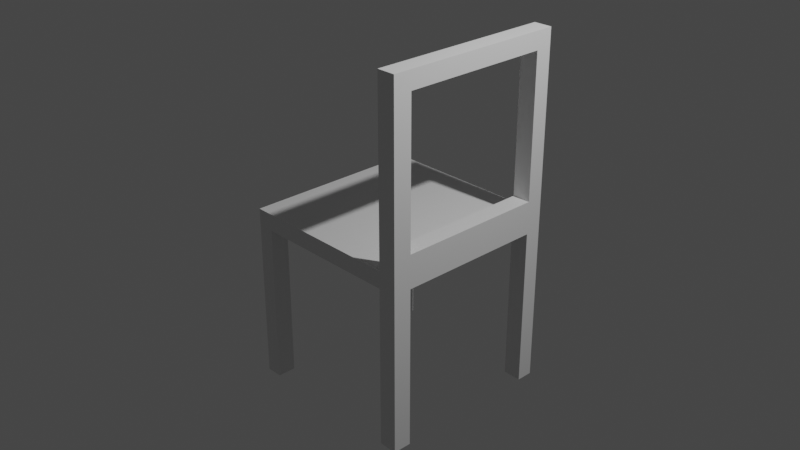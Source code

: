 # Source: chair.blend  (saved by Blender 3.6.13; exported with 4.5.12 LTS)
import bpy
from mathutils import Matrix  # noqa: F401  (used for matrix-valued properties, if any)

bpy.ops.wm.read_factory_settings(use_empty=True)
scene = bpy.context.scene
scene.name = 'Scene'

# ---- collections
col_collection = bpy.data.collections.new('Collection'); scene.collection.children.link(col_collection)

# ---- materials (node trees are filled in below, after node groups)
mat_material = bpy.data.materials.new('Material')
mat_material.alpha_threshold = 0.0
mat_material.use_transparent_shadow = False
mat_material.roughness = 0.5
mat_material.line_color = (0.0, 0.0, 0.0, 1.0)

# ---- material node trees
mat_material.use_nodes = True; mat_material.node_tree.nodes.clear()
_N = mat_material.node_tree.nodes; _L = mat_material.node_tree.links
n0 = _N.new('ShaderNodeOutputMaterial'); n0.name = 'Material Output'; n0.location = (300, 300)
n1 = _N.new('ShaderNodeBsdfPrincipled'); n1.name = 'Principled BSDF'; n1.location = (10, 300)
n1.distribution = 'GGX'
n1.subsurface_method = 'RANDOM_WALK_SKIN'
n1.inputs[3].default_value = 1.45
n1.inputs[27].default_value = (0.0, 0.0, 0.0, 1.0)
n1.inputs[28].default_value = 1.0
_L.new(n1.outputs[0], n0.inputs[0])
n0.is_active_output = True

# ---- world
world_world = bpy.data.worlds.new('World'); scene.world = world_world
world_world.use_nodes = True; world_world.node_tree.nodes.clear()
_N = world_world.node_tree.nodes; _L = world_world.node_tree.links
n0 = _N.new('ShaderNodeOutputWorld'); n0.name = 'World Output'; n0.location = (300, 300)
n1 = _N.new('ShaderNodeBackground'); n1.name = 'Background'; n1.location = (10, 300)
n1.inputs[0].default_value = (0.05088, 0.05088, 0.05088, 1.0)
_L.new(n1.outputs[0], n0.inputs[0])
n0.is_active_output = True
world_world.color = (0.05088, 0.05088, 0.05088)
world_world.use_sun_shadow = False
world_world.sun_shadow_jitter_overblur = 0.0

# ---- cameras
cam_camera = bpy.data.cameras.new('Camera')
cam_camera.clip_end = 100.0
cam_camera.ortho_scale = 7.314

# ---- lights
light_light = bpy.data.lights.new('Light', 'POINT')
light_light.transmission_factor = 0.0
light_light.energy = 1000.0
light_light.shadow_soft_size = 0.1
light_light.shadow_maximum_resolution = 0.006
light_light.use_absolute_resolution = True

# ---- meshes
me_cube = bpy.data.meshes.new('Cube')
me_cube.from_pydata([(1.0, 1.0, 1.0), (1.0, 1.0, -1.0), (1.0, -1.0, 1.0), (1.0, -1.0, -1.0), (-1.0, 1.0, 1.0), (-1.0, 1.0, -1.0), (-1.0, -1.0, 1.0), (-1.0, -1.0, -1.0), (0.8, 1.0, -1.0), (0.8, -1.0, 1.0), (0.8, -1.0, -1.0), (0.8, 1.0, 1.0), (-0.82, 1.0, -1.0), (-0.82, -1.0, 1.0), (-0.82, -1.0, -1.0), (-0.82, 1.0, 1.0), (-1.0, -0.8, -1.0), (1.0, -0.8, 1.0), (-1.0, -0.8, 1.0), (1.0, -0.8, -1.0), (0.8, -0.8, -1.0), (0.8, -0.8, 1.0), (-0.82, -0.8, -1.0), (-0.82, -0.8, 1.0), (-1.0, 0.82, 1.0), (1.0, 0.82, -1.0), (-1.0, 0.82, -1.0), (1.0, 0.82, 1.0), (0.8, 0.82, -1.0), (0.8, 0.82, 1.0), (-0.82, 0.82, -1.0), (-0.82, 0.82, 1.0), (-0.82, -1.0, 19.83), (-1.0, -1.0, 19.83), (1.0, -0.8, 19.83), (1.0, -1.0, 19.83), (-1.0, 0.82, 19.83), (-1.0, 1.0, 19.83), (0.8, 1.0, 19.83), (1.0, 1.0, 19.83), (0.8, -1.0, 19.83), (0.8, -0.8, 19.83), (-0.82, 1.0, 19.83), (-0.82, -0.8, 19.83), (-1.0, -0.8, 19.83), (1.0, 0.82, 19.83), (0.8, 0.82, 19.83), (-0.82, 0.82, 19.83), (0.8, -1.0, -21.65), (1.0, -1.0, -21.65), (1.0, 0.82, -21.65), (1.0, 1.0, -21.65), (0.8, 1.0, -21.65), (0.8, -0.8, -21.65), (1.0, -0.8, -21.65), (0.8, 0.82, -21.65), (0.8, -1.0, -19.58), (0.8, -0.8, -19.58), (0.8, 1.0, -19.58), (0.8, 0.82, -19.58), (1.0, 0.82, -19.58), (1.0, 1.0, -19.58), (1.0, -1.0, -19.58), (1.0, -0.8, -19.58), (0.8, -1.0, -2.858), (0.8, 0.82, -2.858), (1.0, 1.0, -2.858), (1.0, -0.8, -2.858), (0.8, -0.8, -2.858), (0.8, 1.0, -2.858), (1.0, 0.82, -2.858), (1.0, -1.0, -2.858)], [], [(18, 6, 33, 44), (14, 13, 6, 7), (26, 24, 4, 5), (61, 60, 50, 51), (19, 17, 2, 3), (8, 11, 0, 1), (12, 15, 11, 8), (22, 20, 10, 14), (3, 2, 9, 10), (24, 31, 47, 36), (16, 22, 14, 7), (5, 4, 15, 12), (10, 9, 13, 14), (21, 23, 13, 9), (29, 31, 23, 21), (26, 30, 22, 16), (27, 29, 21, 17), (30, 28, 20, 22), (25, 27, 17, 19), (59, 58, 52, 55), (7, 6, 18, 16), (31, 24, 18, 23), (2, 17, 34, 35), (56, 57, 53, 48), (1, 0, 27, 25), (12, 8, 28, 30), (31, 15, 42, 47), (5, 12, 30, 26), (11, 15, 31, 29), (16, 18, 24, 26), (43, 44, 33, 32), (34, 41, 40, 35), (42, 37, 36, 47), (39, 38, 46, 45), (15, 4, 37, 42), (17, 21, 41, 34), (4, 24, 36, 37), (0, 11, 38, 39), (27, 0, 39, 45), (29, 27, 45, 46), (21, 9, 40, 41), (11, 29, 46, 38), (13, 23, 43, 32), (9, 2, 35, 40), (6, 13, 32, 33), (23, 18, 44, 43), (53, 54, 49, 48), (55, 50, 54, 53), (52, 51, 50, 55), (63, 62, 49, 54), (60, 63, 54, 50), (58, 61, 51, 52), (57, 59, 55, 53), (62, 56, 48, 49), (71, 64, 56, 62), (70, 65, 59, 60), (69, 66, 61, 58), (67, 68, 65, 70), (67, 71, 62, 63), (64, 68, 57, 56), (65, 69, 58, 59), (66, 70, 60, 61), (1, 25, 70, 66), (28, 8, 69, 65), (10, 20, 68, 64), (19, 3, 71, 67), (25, 19, 67, 70), (8, 1, 66, 69), (20, 28, 65, 68), (3, 10, 64, 71), (59, 57, 63, 60), (68, 67, 63, 57)])
_uv = me_cube.uv_layers.new(name='UVMap')
_uv.uv.foreach_set('vector', [0.625, 0.025, 0.625, 0.0, 0.625, 0.0, 0.625, 0.025, 0.375, 0.9775, 0.625, 0.9775, 0.625, 1.0, 0.375, 1.0, 0.375, 0.2275, 0.625, 0.2275, 0.625, 0.25, 0.375, 0.25, 0.375, 0.5, 0.375, 0.5225, 0.375, 0.5225, 0.375, 0.5, 0.375, 0.725, 0.625, 0.725, 0.625, 0.75, 0.375, 0.75, 0.375, 0.475, 0.625, 0.475, 0.625, 0.5, 0.375, 0.5, 0.375, 0.2725, 0.625, 0.2725, 0.625, 0.475, 0.375, 0.475, 0.1475, 0.725, 0.35, 0.725, 0.35, 0.75, 0.1475, 0.75, 0.375, 0.75, 0.625, 0.75, 0.625, 0.775, 0.375, 0.775, 0.875, 0.5225, 0.8525, 0.5225, 0.8525, 0.5225, 0.875, 0.5225, 0.125, 0.725, 0.1475, 0.725, 0.1475, 0.75, 0.125, 0.75, 0.375, 0.25, 0.625, 0.25, 0.625, 0.2725, 0.375, 0.2725, 0.375, 0.775, 0.625, 0.775, 0.625, 0.9775, 0.375, 0.9775, 0.65, 0.725, 0.8525, 0.725, 0.8525, 0.75, 0.65, 0.75, 0.65, 0.5225, 0.8525, 0.5225, 0.8525, 0.725, 0.65, 0.725, 0.125, 0.5225, 0.1475, 0.5225, 0.1475, 0.725, 0.125, 0.725, 0.625, 0.5225, 0.65, 0.5225, 0.65, 0.725, 0.625, 0.725, 0.1475, 0.5225, 0.35, 0.5225, 0.35, 0.725, 0.1475, 0.725, 0.375, 0.5225, 0.625, 0.5225, 0.625, 0.725, 0.375, 0.725, 0.35, 0.5225, 0.35, 0.5, 0.35, 0.5, 0.35, 0.5225, 0.375, 0.0, 0.625, 0.0, 0.625, 0.025, 0.375, 0.025, 0.8525, 0.5225, 0.875, 0.5225, 0.875, 0.725, 0.8525, 0.725, 0.625, 0.75, 0.625, 0.725, 0.625, 0.725, 0.625, 0.75, 0.35, 0.75, 0.35, 0.725, 0.35, 0.725, 0.35, 0.75, 0.375, 0.5, 0.625, 0.5, 0.625, 0.5225, 0.375, 0.5225, 0.1475, 0.5, 0.35, 0.5, 0.35, 0.5225, 0.1475, 0.5225, 0.8525, 0.5225, 0.8525, 0.5, 0.8525, 0.5, 0.8525, 0.5225, 0.125, 0.5, 0.1475, 0.5, 0.1475, 0.5225, 0.125, 0.5225, 0.65, 0.5, 0.8525, 0.5, 0.8525, 0.5225, 0.65, 0.5225, 0.375, 0.025, 0.625, 0.025, 0.625, 0.2275, 0.375, 0.2275, 0.8525, 0.725, 0.875, 0.725, 0.875, 0.75, 0.8525, 0.75, 0.625, 0.725, 0.65, 0.725, 0.65, 0.75, 0.625, 0.75, 0.8525, 0.5, 0.875, 0.5, 0.875, 0.5225, 0.8525, 0.5225, 0.625, 0.5, 0.65, 0.5, 0.65, 0.5225, 0.625, 0.5225, 0.625, 0.2725, 0.625, 0.25, 0.625, 0.25, 0.625, 0.2725, 0.625, 0.725, 0.65, 0.725, 0.65, 0.725, 0.625, 0.725, 0.625, 0.25, 0.625, 0.2275, 0.625, 0.2275, 0.625, 0.25, 0.625, 0.5, 0.625, 0.475, 0.625, 0.475, 0.625, 0.5, 0.625, 0.5225, 0.625, 0.5, 0.625, 0.5, 0.625, 0.5225, 0.65, 0.5225, 0.625, 0.5225, 0.625, 0.5225, 0.65, 0.5225, 0.65, 0.725, 0.65, 0.75, 0.65, 0.75, 0.65, 0.725, 0.65, 0.5, 0.65, 0.5225, 0.65, 0.5225, 0.65, 0.5, 0.8525, 0.75, 0.8525, 0.725, 0.8525, 0.725, 0.8525, 0.75, 0.625, 0.775, 0.625, 0.75, 0.625, 0.75, 0.625, 0.775, 0.625, 1.0, 0.625, 0.9775, 0.625, 0.9775, 0.625, 1.0, 0.8525, 0.725, 0.875, 0.725, 0.875, 0.725, 0.8525, 0.725, 0.375, 0.745, 0.375, 0.725, 0.375, 0.75, 0.375, 0.775, 0.375, 0.502, 0.375, 0.5225, 0.375, 0.725, 0.375, 0.745, 0.375, 0.475, 0.375, 0.5, 0.375, 0.5225, 0.375, 0.502, 0.375, 0.725, 0.375, 0.75, 0.375, 0.75, 0.375, 0.725, 0.375, 0.5225, 0.375, 0.725, 0.375, 0.725, 0.375, 0.5225, 0.375, 0.475, 0.375, 0.5, 0.375, 0.5, 0.375, 0.475, 0.35, 0.725, 0.35, 0.5225, 0.35, 0.5225, 0.35, 0.725, 0.375, 0.75, 0.375, 0.775, 0.375, 0.775, 0.375, 0.75, 0.375, 0.75, 0.375, 0.775, 0.375, 0.775, 0.375, 0.75, 0.375, 0.5225, 0.35, 0.5225, 0.35, 0.5225, 0.375, 0.5225, 0.375, 0.475, 0.375, 0.5, 0.375, 0.5, 0.375, 0.475, 0.375, 0.725, 0.35, 0.725, 0.35, 0.5225, 0.375, 0.5225, 0.375, 0.725, 0.375, 0.75, 0.375, 0.75, 0.375, 0.725, 0.35, 0.75, 0.35, 0.725, 0.35, 0.725, 0.35, 0.75, 0.35, 0.5225, 0.35, 0.5, 0.35, 0.5, 0.35, 0.5225, 0.375, 0.5, 0.375, 0.5225, 0.375, 0.5225, 0.375, 0.5, 0.375, 0.5, 0.375, 0.5225, 0.375, 0.5225, 0.375, 0.5, 0.35, 0.5225, 0.35, 0.5, 0.35, 0.5, 0.35, 0.5225, 0.35, 0.75, 0.35, 0.725, 0.35, 0.725, 0.35, 0.75, 0.375, 0.725, 0.375, 0.75, 0.375, 0.75, 0.375, 0.725, 0.375, 0.5225, 0.375, 0.725, 0.375, 0.725, 0.375, 0.5225, 0.375, 0.475, 0.375, 0.5, 0.375, 0.5, 0.375, 0.475, 0.35, 0.725, 0.35, 0.5225, 0.35, 0.5225, 0.35, 0.725, 0.375, 0.75, 0.375, 0.775, 0.375, 0.775, 0.375, 0.75, 0.35, 0.5225, 0.35, 0.725, 0.375, 0.725, 0.375, 0.5225, 0.35, 0.725, 0.375, 0.725, 0.375, 0.725, 0.35, 0.725])
me_cube.materials.append(mat_material)
me_cube.use_mirror_vertex_groups = False
me_cube.update()

# ---- objects
ob_cube = bpy.data.objects.new('Cube', me_cube)
ob_light = bpy.data.objects.new('Light', light_light)
ob_camera = bpy.data.objects.new('Camera', cam_camera)

# ---- transforms, parenting, visibility, modifiers, constraints
ob_cube.location = (0.0, 0.0, 0.0)
ob_cube.scale = (1.0, 1.0, -0.09285)
ob_cube.lock_rotations_4d = False
ob_cube.empty_display_type = 'ARROWS'
ob_cube.lineart.crease_threshold = 0.0
ob_light.location = (4.076, 1.005, 5.904)
ob_light.rotation_euler = (0.6503, 0.05522, 1.866)
ob_light.lock_rotations_4d = False
ob_light.empty_display_type = 'ARROWS'
ob_light.color = (0.0, 0.0, 0.0, 0.0)
ob_light.lineart.crease_threshold = 0.0
ob_camera.location = (7.359, -6.926, 4.958)
ob_camera.rotation_euler = (1.109, 0.0, 0.8149)
ob_camera.lock_rotations_4d = False
ob_camera.empty_display_type = 'ARROWS'
ob_camera.color = (0.0, 0.0, 0.0, 0.0)
ob_camera.display_type = 'WIRE'
ob_camera.lineart.crease_threshold = 0.0

# ---- collection membership
col_collection.objects.link(ob_cube)
col_collection.objects.link(ob_light)
col_collection.objects.link(ob_camera)

# ---- scene / render settings (as saved in the file)
scene.camera = ob_camera
scene.frame_start = 1; scene.frame_end = 250; scene.frame_set(1)
scene.render.engine = 'BLENDER_EEVEE_NEXT'
scene.cycles.sampling_pattern = 'TABULATED_SOBOL'
scene.view_settings.view_transform = 'Filmic'
bpy.context.view_layer.update()
